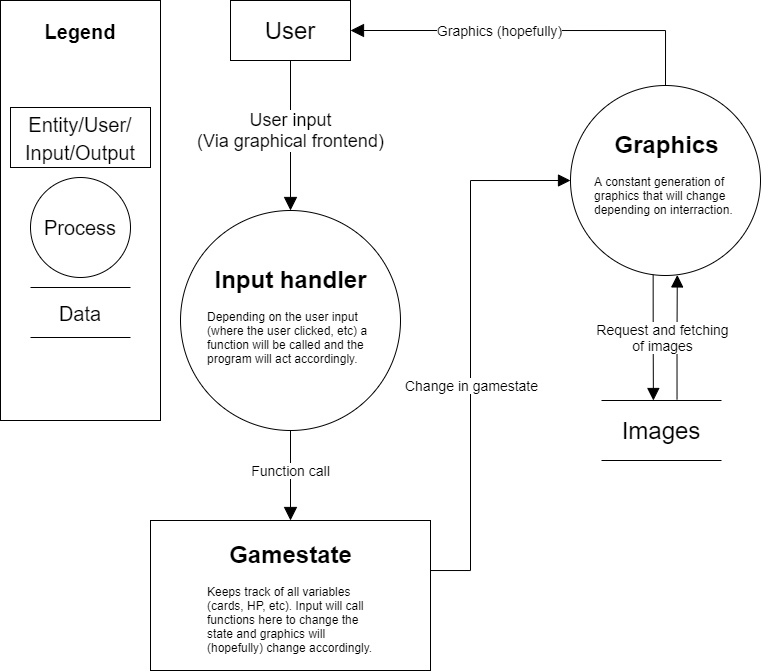

The diagram above was exported from draw.io. Its source (the exported page's mxGraphModel, read from the mxfile embedded in the PNG):
<mxGraphModel dx="1178" dy="641" grid="1" gridSize="10" guides="1" tooltips="1" connect="1" arrows="1" fold="1" page="1" pageScale="1" pageWidth="827" pageHeight="1169" math="0" shadow="0">
  <root>
    <mxCell id="nM7sJKG_j74X72k6Ve7B-0" />
    <mxCell id="nM7sJKG_j74X72k6Ve7B-1" parent="nM7sJKG_j74X72k6Ve7B-0" />
    <mxCell id="XDU1mkiPo63cDyd0cGuU-10" style="edgeStyle=orthogonalEdgeStyle;rounded=0;orthogonalLoop=1;jettySize=auto;html=1;entryX=0.562;entryY=0.997;entryDx=0;entryDy=0;fontSize=10;fontColor=#4AC3FF;endArrow=block;endFill=1;startSize=5;endSize=10;strokeWidth=1;entryPerimeter=0;exitX=0.947;exitY=-0.019;exitDx=0;exitDy=0;exitPerimeter=0;" edge="1" parent="nM7sJKG_j74X72k6Ve7B-1" target="XDU1mkiPo63cDyd0cGuU-0">
      <mxGeometry relative="1" as="geometry">
        <mxPoint x="706.5299999999999" y="468.8600000000001" as="sourcePoint" />
        <mxPoint x="706.5299999999999" y="334.16999999999996" as="targetPoint" />
      </mxGeometry>
    </mxCell>
    <mxCell id="nM7sJKG_j74X72k6Ve7B-4" style="edgeStyle=orthogonalEdgeStyle;rounded=0;orthogonalLoop=1;jettySize=auto;html=1;entryX=0.5;entryY=0;entryDx=0;entryDy=0;endArrow=block;endFill=1;endSize=11;strokeWidth=1;" edge="1" parent="nM7sJKG_j74X72k6Ve7B-1" source="nM7sJKG_j74X72k6Ve7B-2" target="nM7sJKG_j74X72k6Ve7B-3">
      <mxGeometry relative="1" as="geometry" />
    </mxCell>
    <mxCell id="nM7sJKG_j74X72k6Ve7B-6" value="&lt;font style=&quot;font-size: 18px&quot;&gt;User input&lt;br&gt;(Via graphical frontend)&lt;/font&gt;" style="edgeLabel;html=1;align=center;verticalAlign=middle;resizable=0;points=[];" vertex="1" connectable="0" parent="nM7sJKG_j74X72k6Ve7B-4">
      <mxGeometry x="-0.2933" y="3" relative="1" as="geometry">
        <mxPoint x="-3" y="17" as="offset" />
      </mxGeometry>
    </mxCell>
    <mxCell id="nM7sJKG_j74X72k6Ve7B-2" value="&lt;div&gt;&lt;font style=&quot;font-size: 24px&quot;&gt;User&lt;/font&gt;&lt;/div&gt;" style="rounded=0;whiteSpace=wrap;html=1;align=center;" vertex="1" parent="nM7sJKG_j74X72k6Ve7B-1">
      <mxGeometry x="260" y="70" width="120" height="60" as="geometry" />
    </mxCell>
    <mxCell id="cYp4iTzOe5_JRN7vg74u-0" style="edgeStyle=orthogonalEdgeStyle;rounded=0;orthogonalLoop=1;jettySize=auto;html=1;entryX=0;entryY=0.5;entryDx=0;entryDy=0;fontSize=10;fontColor=#4AC3FF;endArrow=block;endFill=1;startSize=5;endSize=10;strokeWidth=1;exitX=0.998;exitY=0.532;exitDx=0;exitDy=0;exitPerimeter=0;" edge="1" parent="nM7sJKG_j74X72k6Ve7B-1" source="XDU1mkiPo63cDyd0cGuU-17" target="XDU1mkiPo63cDyd0cGuU-0">
      <mxGeometry relative="1" as="geometry">
        <Array as="points">
          <mxPoint x="500" y="640" />
          <mxPoint x="500" y="250" />
        </Array>
      </mxGeometry>
    </mxCell>
    <mxCell id="XDU1mkiPo63cDyd0cGuU-14" value="Change in gamestate" style="edgeLabel;html=1;align=center;verticalAlign=middle;resizable=0;points=[];fontSize=14;" vertex="1" connectable="0" parent="cYp4iTzOe5_JRN7vg74u-0">
      <mxGeometry x="-0.1592" y="-1" relative="1" as="geometry">
        <mxPoint y="-20" as="offset" />
      </mxGeometry>
    </mxCell>
    <mxCell id="nM7sJKG_j74X72k6Ve7B-3" value="" style="ellipse;whiteSpace=wrap;html=1;aspect=fixed;align=left;" vertex="1" parent="nM7sJKG_j74X72k6Ve7B-1">
      <mxGeometry x="210" y="280" width="220" height="220" as="geometry" />
    </mxCell>
    <mxCell id="kZQZHLqMwRn-sEnGdu5D-0" value="&lt;h1&gt;Input handler&lt;/h1&gt;&lt;p style=&quot;text-align: left&quot;&gt;Depending on the user input (where the user clicked, etc) a function will be called and the program will act accordingly.&lt;/p&gt;" style="text;html=1;strokeColor=none;fillColor=none;spacing=5;spacingTop=-20;whiteSpace=wrap;overflow=hidden;rounded=0;align=center;" vertex="1" parent="nM7sJKG_j74X72k6Ve7B-1">
      <mxGeometry x="232.5" y="330" width="175" height="120" as="geometry" />
    </mxCell>
    <mxCell id="_dh2fOatE4ACjnC7Aeqh-0" value="" style="rounded=0;whiteSpace=wrap;html=1;align=left;" vertex="1" parent="nM7sJKG_j74X72k6Ve7B-1">
      <mxGeometry x="30" y="70" width="160" height="420" as="geometry" />
    </mxCell>
    <mxCell id="_dh2fOatE4ACjnC7Aeqh-1" value="&lt;font style=&quot;font-size: 20px&quot;&gt;&lt;b&gt;Legend&lt;/b&gt;&lt;br&gt;&lt;/font&gt;" style="text;html=1;strokeColor=none;fillColor=none;align=center;verticalAlign=middle;whiteSpace=wrap;rounded=0;fontSize=24;" vertex="1" parent="nM7sJKG_j74X72k6Ve7B-1">
      <mxGeometry x="60" y="80" width="100" height="40" as="geometry" />
    </mxCell>
    <mxCell id="_dh2fOatE4ACjnC7Aeqh-2" value="&lt;font style=&quot;font-size: 20px&quot;&gt;Entity/User/&lt;br&gt;Input/Output&lt;/font&gt;" style="rounded=0;whiteSpace=wrap;html=1;fontSize=24;align=center;" vertex="1" parent="nM7sJKG_j74X72k6Ve7B-1">
      <mxGeometry x="40" y="177" width="140" height="60" as="geometry" />
    </mxCell>
    <mxCell id="_dh2fOatE4ACjnC7Aeqh-3" value="" style="ellipse;whiteSpace=wrap;html=1;aspect=fixed;fontSize=24;align=center;" vertex="1" parent="nM7sJKG_j74X72k6Ve7B-1">
      <mxGeometry x="60" y="247" width="100" height="100" as="geometry" />
    </mxCell>
    <mxCell id="_dh2fOatE4ACjnC7Aeqh-4" value="&lt;font style=&quot;font-size: 20px&quot;&gt;Process&lt;/font&gt;" style="text;html=1;strokeColor=none;fillColor=none;align=center;verticalAlign=middle;whiteSpace=wrap;rounded=0;fontSize=24;" vertex="1" parent="nM7sJKG_j74X72k6Ve7B-1">
      <mxGeometry x="60" y="276" width="100" height="40" as="geometry" />
    </mxCell>
    <mxCell id="XDU1mkiPo63cDyd0cGuU-4" style="edgeStyle=orthogonalEdgeStyle;rounded=0;orthogonalLoop=1;jettySize=auto;html=1;entryX=1;entryY=0.5;entryDx=0;entryDy=0;fontSize=24;endArrow=block;endFill=1;endSize=11;strokeWidth=1;" edge="1" parent="nM7sJKG_j74X72k6Ve7B-1" source="XDU1mkiPo63cDyd0cGuU-0" target="nM7sJKG_j74X72k6Ve7B-2">
      <mxGeometry relative="1" as="geometry">
        <Array as="points">
          <mxPoint x="695" y="100" />
        </Array>
      </mxGeometry>
    </mxCell>
    <mxCell id="XDU1mkiPo63cDyd0cGuU-16" value="Graphics (hopefully)" style="edgeLabel;html=1;align=center;verticalAlign=middle;resizable=0;points=[];fontSize=14;" vertex="1" connectable="0" parent="XDU1mkiPo63cDyd0cGuU-4">
      <mxGeometry x="0.1974" y="2" relative="1" as="geometry">
        <mxPoint y="-2" as="offset" />
      </mxGeometry>
    </mxCell>
    <mxCell id="XDU1mkiPo63cDyd0cGuU-0" value="" style="ellipse;whiteSpace=wrap;html=1;aspect=fixed;fontSize=24;align=center;" vertex="1" parent="nM7sJKG_j74X72k6Ve7B-1">
      <mxGeometry x="600" y="155" width="190" height="190" as="geometry" />
    </mxCell>
    <mxCell id="XDU1mkiPo63cDyd0cGuU-2" value="&lt;h1 style=&quot;text-align: center&quot;&gt;Graphics&lt;/h1&gt;&lt;p&gt;A constant generation of graphics that will change depending on interraction.&lt;/p&gt;" style="text;html=1;strokeColor=none;fillColor=none;spacing=5;spacingTop=-20;whiteSpace=wrap;overflow=hidden;rounded=0;align=left;" vertex="1" parent="nM7sJKG_j74X72k6Ve7B-1">
      <mxGeometry x="618.75" y="195" width="152.5" height="110" as="geometry" />
    </mxCell>
    <mxCell id="XDU1mkiPo63cDyd0cGuU-8" value="Images" style="shape=partialRectangle;whiteSpace=wrap;html=1;left=0;right=0;fillColor=none;fontSize=24;align=center;" vertex="1" parent="nM7sJKG_j74X72k6Ve7B-1">
      <mxGeometry x="631" y="470" width="120" height="60" as="geometry" />
    </mxCell>
    <mxCell id="XDU1mkiPo63cDyd0cGuU-9" style="edgeStyle=orthogonalEdgeStyle;rounded=0;orthogonalLoop=1;jettySize=auto;html=1;fontSize=10;fontColor=#4AC3FF;endArrow=block;endFill=1;startSize=5;endSize=10;strokeWidth=1;entryX=0.75;entryY=0;entryDx=0;entryDy=0;exitX=0.435;exitY=0.996;exitDx=0;exitDy=0;exitPerimeter=0;" edge="1" parent="nM7sJKG_j74X72k6Ve7B-1" source="XDU1mkiPo63cDyd0cGuU-0">
      <mxGeometry relative="1" as="geometry">
        <mxPoint x="683" y="342" as="sourcePoint" />
        <mxPoint x="682.89" y="470" as="targetPoint" />
        <Array as="points">
          <mxPoint x="683" y="406" />
          <mxPoint x="683" y="406" />
        </Array>
      </mxGeometry>
    </mxCell>
    <mxCell id="XDU1mkiPo63cDyd0cGuU-12" value="Request and fetching&lt;br&gt;of images" style="edgeLabel;html=1;align=center;verticalAlign=middle;resizable=0;points=[];fontSize=14;fillColor=#FFFFFF;labelBackgroundColor=#FFFFFF;labelBorderColor=none;" vertex="1" connectable="0" parent="XDU1mkiPo63cDyd0cGuU-9">
      <mxGeometry x="-0.2394" y="-2" relative="1" as="geometry">
        <mxPoint x="11" y="14" as="offset" />
      </mxGeometry>
    </mxCell>
    <mxCell id="XDU1mkiPo63cDyd0cGuU-13" value="&lt;font style=&quot;font-size: 20px&quot;&gt;Data&lt;/font&gt;" style="shape=partialRectangle;whiteSpace=wrap;html=1;left=0;right=0;fillColor=none;fontSize=24;align=center;" vertex="1" parent="nM7sJKG_j74X72k6Ve7B-1">
      <mxGeometry x="60" y="357" width="100" height="50" as="geometry" />
    </mxCell>
    <mxCell id="XDU1mkiPo63cDyd0cGuU-17" value="" style="rounded=0;whiteSpace=wrap;html=1;fontSize=14;fillColor=#FFFFFF;align=center;" vertex="1" parent="nM7sJKG_j74X72k6Ve7B-1">
      <mxGeometry x="180" y="590" width="280" height="150" as="geometry" />
    </mxCell>
    <mxCell id="XDU1mkiPo63cDyd0cGuU-18" value="&lt;h1&gt;Gamestate&lt;/h1&gt;&lt;p style=&quot;text-align: left&quot;&gt;Keeps track of all variables (cards, HP, etc). Input will call functions here to change the state and graphics will (hopefully) change accordingly.&lt;/p&gt;" style="text;html=1;strokeColor=none;fillColor=none;spacing=5;spacingTop=-20;whiteSpace=wrap;overflow=hidden;rounded=0;align=center;" vertex="1" parent="nM7sJKG_j74X72k6Ve7B-1">
      <mxGeometry x="232.5" y="605" width="175" height="120" as="geometry" />
    </mxCell>
    <mxCell id="XDU1mkiPo63cDyd0cGuU-21" style="edgeStyle=orthogonalEdgeStyle;rounded=0;orthogonalLoop=1;jettySize=auto;html=1;entryX=0.5;entryY=0;entryDx=0;entryDy=0;endArrow=block;endFill=1;endSize=11;strokeWidth=1;exitX=0.5;exitY=1;exitDx=0;exitDy=0;" edge="1" parent="nM7sJKG_j74X72k6Ve7B-1" source="nM7sJKG_j74X72k6Ve7B-3" target="XDU1mkiPo63cDyd0cGuU-17">
      <mxGeometry relative="1" as="geometry">
        <mxPoint x="400" y="470" as="sourcePoint" />
        <mxPoint x="400" y="620" as="targetPoint" />
      </mxGeometry>
    </mxCell>
    <mxCell id="XDU1mkiPo63cDyd0cGuU-22" value="&lt;span style=&quot;font-size: 14px&quot;&gt;Function call&lt;/span&gt;" style="edgeLabel;html=1;align=center;verticalAlign=middle;resizable=0;points=[];" vertex="1" connectable="0" parent="XDU1mkiPo63cDyd0cGuU-21">
      <mxGeometry x="-0.2933" y="3" relative="1" as="geometry">
        <mxPoint x="-3" y="8" as="offset" />
      </mxGeometry>
    </mxCell>
  </root>
</mxGraphModel>